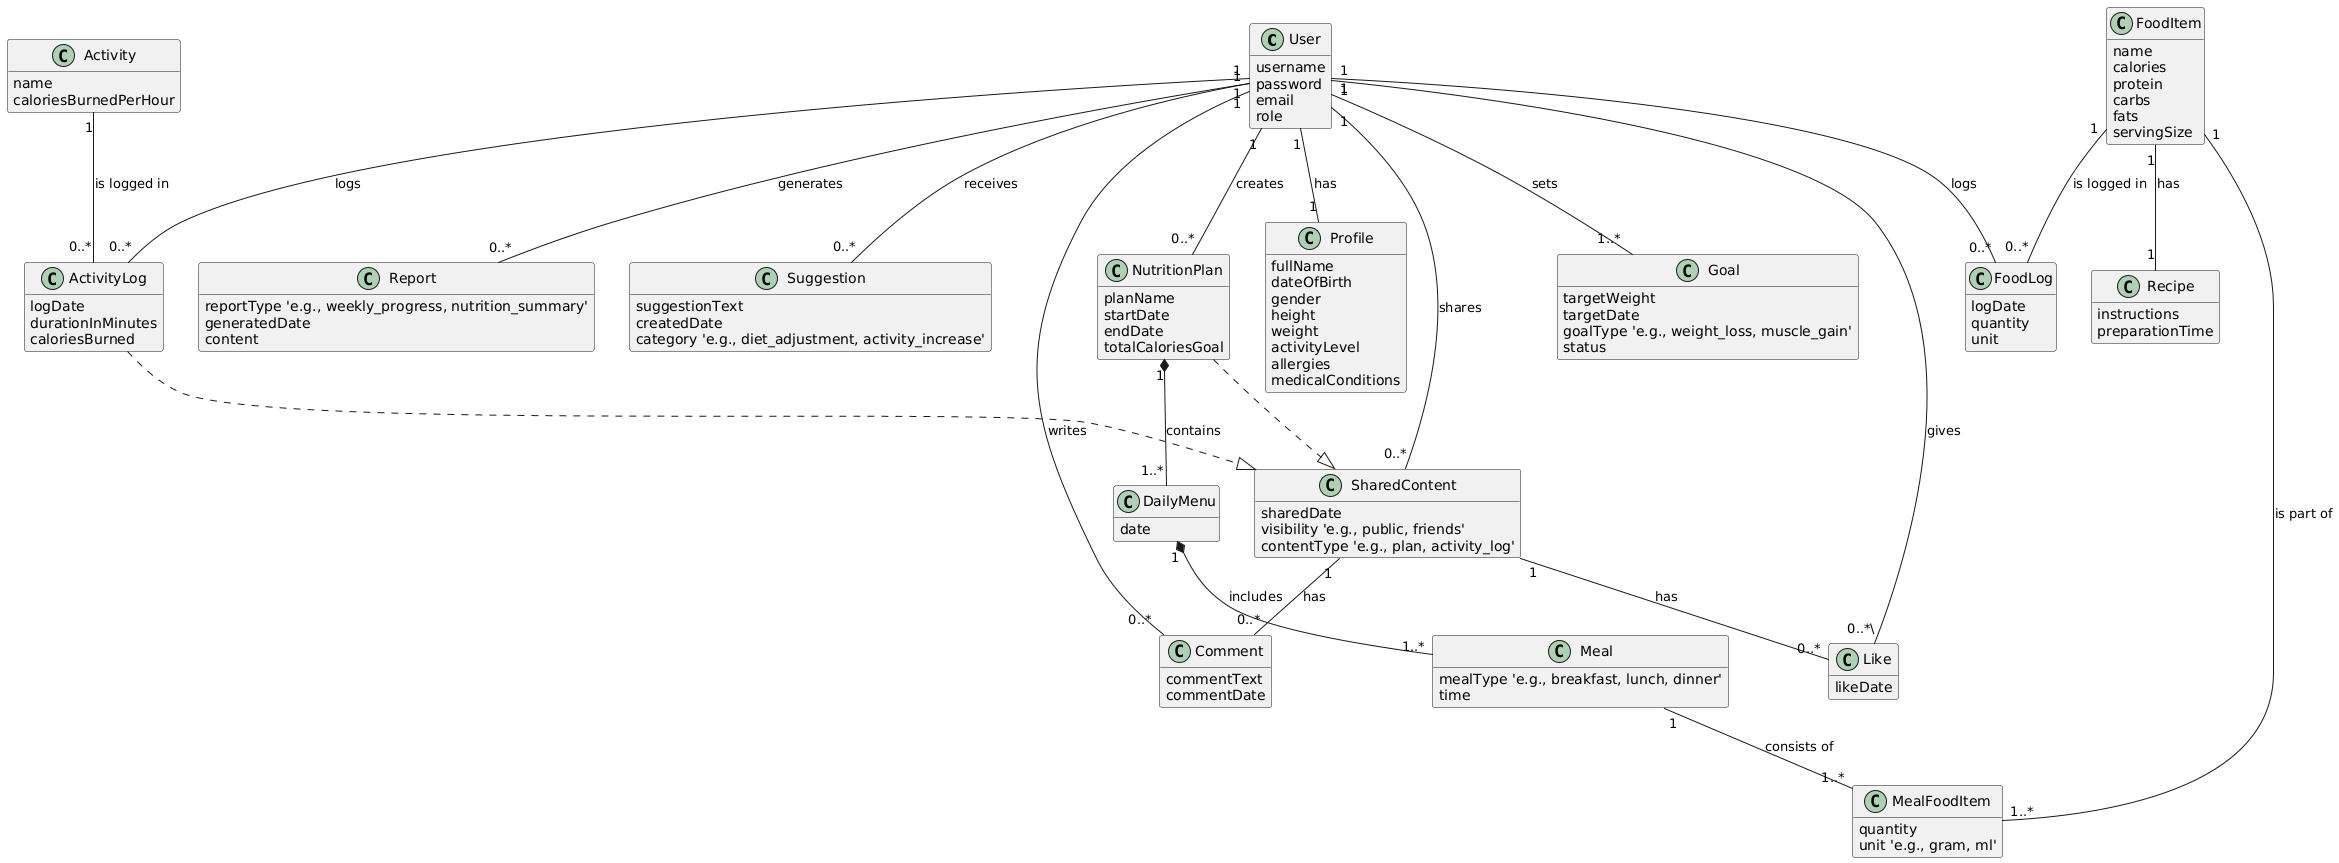

The diagram above was rendered by PlantUML. Its source (embedded in the PNG):
@startuml
' Sembunyikan field và method global
hide empty members

' Định nghĩa các lớp thực thể
class User {
  username
  password
  email
  role
}

class Profile {
  fullName
  dateOfBirth
  gender
  height
  weight
  activityLevel
  allergies
  medicalConditions
}

class Goal {
  targetWeight
  targetDate
  goalType 'e.g., weight_loss, muscle_gain'
  status
}

class NutritionPlan {
  planName
  startDate
  endDate
  totalCaloriesGoal
}

class DailyMenu {
  date
}

class Meal {
  mealType 'e.g., breakfast, lunch, dinner'
  time
}

' Lớp trung gian cho quan hệ n-n giữa Meal và FoodItem
class MealFoodItem {
  quantity
  unit 'e.g., gram, ml'
}

class FoodItem {
  name
  calories
  protein
  carbs
  fats
  servingSize
}

class Recipe {
  instructions
  preparationTime
}

class FoodLog {
  logDate
  quantity
  unit
}

class Activity {
  name
  caloriesBurnedPerHour
}

class ActivityLog {
  logDate
  durationInMinutes
  caloriesBurned
}

class Report {
  reportType 'e.g., weekly_progress, nutrition_summary'
  generatedDate
  content
}

class Suggestion {
  suggestionText
  createdDate
  category 'e.g., diet_adjustment, activity_increase'
}

class SharedContent {
  sharedDate
  visibility 'e.g., public, friends'
  contentType 'e.g., plan, activity_log'
}

class Comment {
  commentText
  commentDate
}

class Like {
  likeDate
}

' Định nghĩa các mối quan hệ
User "1" -- "1" Profile : has
User "1" -- "1..*" Goal : sets
User "1" -- "0..*" NutritionPlan : creates
User "1" -- "0..*" Report : generates
User "1" -- "0..*" Suggestion : receives

NutritionPlan "1" *-- "1..*" DailyMenu : contains
DailyMenu "1" *-- "1..*" Meal : includes

Meal "1" -- "1..*" MealFoodItem : consists of
FoodItem "1" -- "1..*" MealFoodItem : is part of

FoodItem "1" -- "1" Recipe : has

' Quan hệ ghi log
User "1" -- "0..*" FoodLog : logs
FoodItem "1" -- "0..*" FoodLog : is logged in

User "1" -- "0..*" ActivityLog : logs
Activity "1" -- "0..*" ActivityLog : is logged in

' Quan hệ chia sẻ và tương tác
User "1" -- "0..*" SharedContent : shares
' Một nội dung chia sẻ có thể là 1 Kế hoạch hoặc 1 Nhật ký hoạt động
NutritionPlan ..|> SharedContent
ActivityLog ..|> SharedContent

User "1" -- "0..*" Comment : writes
SharedContent "1" -- "0..*" Comment : has

User "1" -- "0..*\" Like : gives
SharedContent "1" -- "0..*" Like : has
@enduml